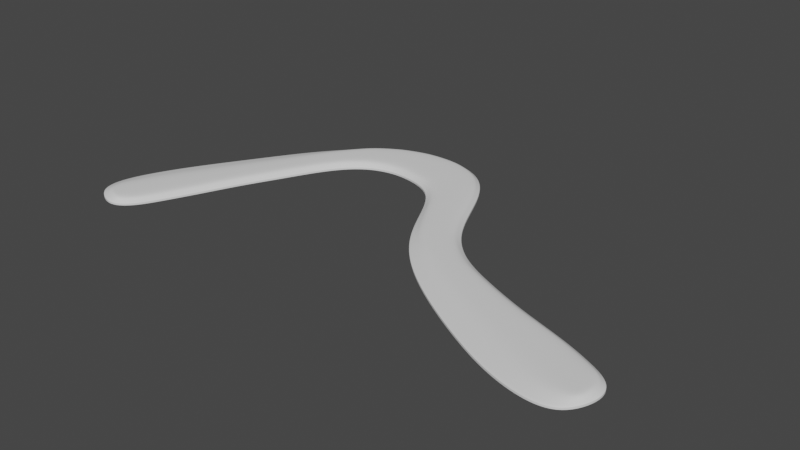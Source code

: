# Source: questionmark.blend  (saved by Blender 3.2.14; exported with 4.5.12 LTS)
import bpy
from mathutils import Matrix  # noqa: F401  (used for matrix-valued properties, if any)

bpy.ops.wm.read_factory_settings(use_empty=True)
scene = bpy.context.scene
scene.name = 'Scene'

# ---- collections
col_collection = bpy.data.collections.new('Collection'); scene.collection.children.link(col_collection)

# ---- world
world_world = bpy.data.worlds.new('World'); scene.world = world_world
world_world.use_nodes = True; world_world.node_tree.nodes.clear()
_N = world_world.node_tree.nodes; _L = world_world.node_tree.links
n0 = _N.new('ShaderNodeOutputWorld'); n0.name = 'World Output'; n0.location = (300, 300)
n1 = _N.new('ShaderNodeBackground'); n1.name = 'Background'; n1.location = (10, 300)
n1.inputs[0].default_value = (0.05088, 0.05088, 0.05088, 1.0)
_L.new(n1.outputs[0], n0.inputs[0])
n0.is_active_output = True
world_world.color = (0.05088, 0.05088, 0.05088)
world_world.use_sun_shadow = False
world_world.sun_shadow_jitter_overblur = 0.0

# ---- meshes
me_mesh = bpy.data.meshes.new('Mesh')
me_mesh.from_pydata([(-0.1254, 0.004665, 0.0), (-0.1373, 0.01247, 0.0), (-0.1383, 0.02644, 0.0), (-0.1307, 0.04531, 0.0), (-0.1209, 0.0636, 0.0), (-0.1092, 0.08217, 0.0), (-0.09796, 0.0998, 0.0), (-0.0862, 0.1179, 0.0), (-0.07348, 0.1343, 0.0), (-0.05945, 0.1479, 0.0), (-0.04371, 0.1579, 0.0), (-0.02589, 0.1633, 0.0), (-0.005631, 0.1632, 0.0), (0.01215, 0.156, 0.0), (0.02368, 0.1426, 0.0), (0.03182, 0.1254, 0.0), (0.03943, 0.1067, 0.0), (0.04937, 0.08884, 0.0), (0.06448, 0.07425, 0.0), (0.08639, 0.06357, 0.0), (0.1117, 0.05314, 0.0), (0.1371, 0.04537, 0.0), (0.1689, 0.01978, 0.0), (0.1653, 0.000583, 0.0), (0.1042, 0.01559, 0.0), (0.07895, 0.03004, 0.0), (0.05391, 0.04719, 0.0), (0.035, 0.06542, 0.0), (0.02319, 0.08411, 0.0), (0.01505, 0.1016, 0.0), (0.007117, 0.1164, 0.0), (-0.004032, 0.1267, 0.0), (-0.02184, 0.131, 0.0), (-0.03457, 0.13, 0.0), (-0.04474, 0.1259, 0.0), (-0.05302, 0.119, 0.0), (-0.0601, 0.1096, 0.0), (-0.06669, 0.09783, 0.0), (-0.07345, 0.08404, 0.0), (-0.08359, 0.06474, 0.0), (-0.09218, 0.04467, 0.0), (-0.1004, 0.02692, 0.0), (-0.1077, 0.01207, 0.0), (-0.1162, 0.004453, 0.0), (-0.1228, 0.008964, 0.0), (-0.1304, 0.01256, 0.0), (-0.1304, 0.02036, 0.0), (-0.1227, 0.0356, 0.0), (-0.1136, 0.05211, 0.0), (-0.1029, 0.07031, 0.0), (-0.09242, 0.08861, 0.0), (-0.08142, 0.1073, 0.0), (-0.07096, 0.1262, 0.0), (-0.05719, 0.1451, 0.0), (-0.04218, 0.1546, 0.0), (-0.02537, 0.1597, 0.0), (-0.006352, 0.1595, 0.0), (0.009973, 0.1529, 0.0), (0.02061, 0.1406, 0.0), (0.0285, 0.1239, 0.0), (0.03616, 0.1051, 0.0), (0.04646, 0.08661, 0.0), (0.06238, 0.07125, 0.0), (0.08502, 0.0602, 0.0), (0.1106, 0.04968, 0.0), (0.1358, 0.04195, 0.0), (0.1667, 0.009172, 0.0), (0.1736, 0.02009, 0.0), (0.1153, 0.02673, 0.0), (0.0903, 0.03895, 0.0), (0.06528, 0.05322, 0.0), (0.04471, 0.06734, 0.0), (0.03015, 0.08246, 0.0), (0.01829, 0.1033, 0.0), (0.01002, 0.1186, 0.0), (-0.00226, 0.13, 0.0), (-0.02156, 0.1347, 0.0), (-0.03543, 0.1335, 0.0), (-0.04662, 0.129, 0.0), (-0.05566, 0.1215, 0.0), (-0.06314, 0.1115, 0.0), (-0.06989, 0.09952, 0.0), (-0.07673, 0.08559, 0.0), (-0.08691, 0.0662, 0.0), (-0.09548, 0.04615, 0.0), (-0.1036, 0.02862, 0.0), (-0.1106, 0.01441, 0.0), (-0.1176, 0.008108, 0.0), (0.1558, 0.03739, 0.0), (0.134, 0.01816, 0.0), (0.1242, 0.005885, 0.0), (0.1532, 0.03441, 0.0), (0.1535, 0.009768, 0.0), (0.1466, -0.0008332, 0.0), (0.1683, 0.03068, 0.0), (0.1637, 0.03005, 0.0)], [], [(44, 87, 46, 45), (46, 87, 86, 47), (47, 86, 85, 48), (48, 85, 84, 49), (49, 84, 83, 50), (50, 83, 82, 51), (51, 82, 81, 52), (52, 81, 80, 53), (53, 80, 79, 54), (54, 79, 78, 55), (55, 78, 77, 56), (56, 77, 76, 57), (57, 76, 75, 58), (58, 75, 74, 59), (59, 74, 73, 60), (60, 73, 72, 61), (61, 72, 71, 62), (62, 71, 70, 63), (63, 70, 69, 64), (64, 69, 68, 65), (89, 91, 65, 68), (88, 21, 65, 91), (44, 45, 1, 0), (45, 46, 2, 1), (46, 47, 3, 2), (47, 48, 4, 3), (48, 49, 5, 4), (49, 50, 6, 5), (50, 51, 7, 6), (51, 52, 8, 7), (52, 53, 9, 8), (53, 54, 10, 9), (54, 55, 11, 10), (55, 56, 12, 11), (56, 57, 13, 12), (57, 58, 14, 13), (58, 59, 15, 14), (59, 60, 16, 15), (60, 61, 17, 16), (61, 62, 18, 17), (62, 63, 19, 18), (63, 64, 20, 19), (64, 65, 21, 20), (68, 69, 25, 24), (69, 70, 26, 25), (70, 71, 27, 26), (71, 72, 28, 27), (72, 73, 29, 28), (73, 74, 30, 29), (74, 75, 31, 30), (75, 76, 32, 31), (76, 77, 33, 32), (77, 78, 34, 33), (78, 79, 35, 34), (79, 80, 36, 35), (80, 81, 37, 36), (81, 82, 38, 37), (82, 83, 39, 38), (83, 84, 40, 39), (84, 85, 41, 40), (85, 86, 42, 41), (86, 87, 43, 42), (87, 44, 0, 43), (68, 24, 90, 89), (95, 92, 66, 22), (94, 95, 22, 67), (92, 93, 23, 66), (22, 66, 23, 67), (89, 90, 93, 92), (88, 91, 95, 94), (91, 89, 92, 95)])
me_mesh.polygons.foreach_set('use_smooth', [True] * 71)
_k = {(44, 45): 0.31765, (45, 46): 0.31765, (46, 47): 0.31765, (47, 48): 0.31765, (48, 49): 0.31765, (49, 50): 0.31765, (50, 51): 0.31765, (51, 52): 0.31765, (52, 53): 0.31765, (53, 54): 0.31765, (54, 55): 0.31765, (55, 56): 0.31765, (56, 57): 0.31765, (57, 58): 0.31765, (58, 59): 0.31765, (59, 60): 0.31765, (60, 61): 0.31765, (61, 62): 0.31765, (62, 63): 0.31765, (63, 64): 0.31765, (64, 65): 0.31765, (68, 89): 0.31765, (24, 90): 1.0, (68, 69): 0.31765, (69, 70): 0.31765, (70, 71): 0.31765, (71, 72): 0.31765, (72, 73): 0.31765, (73, 74): 0.31765, (74, 75): 0.31765, (75, 76): 0.31765, (76, 77): 0.31765, (77, 78): 0.31765, (78, 79): 0.31765, (79, 80): 0.31765, (80, 81): 0.31765, (81, 82): 0.31765, (82, 83): 0.31765, (83, 84): 0.31765, (84, 85): 0.31765, (85, 86): 0.31765, (86, 87): 0.31765, (44, 87): 0.31765, (46, 87): 0.31765, (47, 86): 0.31765, (48, 85): 0.31765, (49, 84): 0.31765, (50, 83): 0.31765, (51, 82): 0.31765, (52, 81): 0.31765, (53, 80): 0.31765, (54, 79): 0.31765, (55, 78): 0.31765, (56, 77): 0.31765, (57, 76): 0.31765, (58, 75): 0.31765, (59, 74): 0.31765, (60, 73): 0.31765, (61, 72): 0.31765, (62, 71): 0.31765, (63, 70): 0.31765, (64, 69): 0.31765, (65, 68): 0.31765, (0, 1): 1.0, (1, 2): 1.0, (2, 3): 1.0, (3, 4): 1.0, (4, 5): 1.0, (5, 6): 1.0, (6, 7): 1.0, (7, 8): 1.0, (8, 9): 1.0, (9, 10): 1.0, (10, 11): 1.0, (11, 12): 1.0, (12, 13): 1.0, (13, 14): 1.0, (14, 15): 1.0, (15, 16): 1.0, (16, 17): 1.0, (17, 18): 1.0, (18, 19): 1.0, (19, 20): 1.0, (20, 21): 1.0, (66, 92): 0.31765, (24, 25): 1.0, (25, 26): 1.0, (26, 27): 1.0, (27, 28): 1.0, (28, 29): 1.0, (29, 30): 1.0, (30, 31): 1.0, (31, 32): 1.0, (32, 33): 1.0, (33, 34): 1.0, (34, 35): 1.0, (35, 36): 1.0, (36, 37): 1.0, (37, 38): 1.0, (38, 39): 1.0, (39, 40): 1.0, (40, 41): 1.0, (41, 42): 1.0, (42, 43): 1.0, (0, 43): 1.0, (21, 88): 1.0, (65, 91): 0.31765, (89, 91): 0.31765, (22, 66): 0.31765, (91, 95): 0.31765, (88, 94): 1.0, (23, 93): 1.0, (92, 95): 0.31765, (90, 93): 1.0, (67, 94): 1.0, (23, 67): 1.0, (22, 95): 0.31765, (89, 92): 0.31765}
me_mesh.attributes.new('crease_edge', 'FLOAT', 'EDGE').data.foreach_set('value', [_k.get((min(e.vertices), max(e.vertices)), 0.0) for e in me_mesh.edges])
me_mesh.update()

# ---- objects
ob_beziercircle = bpy.data.objects.new('BezierCircle', me_mesh)

# ---- transforms, parenting, visibility, modifiers, constraints
ob_beziercircle.location = (0.0, 0.0, 0.0)
_vg = ob_beziercircle.vertex_groups.new(name='Group.001')
_vg.add([22, 44, 45, 46, 47, 48, 49, 50, 51, 52, 53, 54, 55, 56, 57, 58, 59, 60, 61, 62, 63, 64, 65, 66, 68, 69, 70, 71, 72, 73, 74, 75, 76, 77, 78, 79, 80, 81, 82, 83, 84, 85, 86, 87, 89, 91, 92, 95], 1.0, 'REPLACE')
_m = ob_beziercircle.modifiers.new('Solidify', 'SOLIDIFY')
_m.thickness = 0.004
_m.thickness_vertex_group = 0.3242
_m.offset = 1.0
_m.vertex_group = 'Group.001'
_m = ob_beziercircle.modifiers.new('Subdivision', 'SUBSURF')
_m.levels = 3
_m.render_levels = 3
_m = ob_beziercircle.modifiers.new('WeightedNormal', 'WEIGHTED_NORMAL')

# ---- collection membership
col_collection.objects.link(ob_beziercircle)

# ---- scene / render settings (as saved in the file)
scene.frame_start = 1; scene.frame_end = 250; scene.frame_set(1)
scene.render.engine = 'BLENDER_EEVEE_NEXT'
scene.cycles.sampling_pattern = 'TABULATED_SOBOL'
scene.cycles.use_light_tree = False
scene.view_settings.view_transform = 'Filmic'
bpy.context.view_layer.update()

# ---- added for rendering (the .blend has no active camera and no usable light): camera, sun
cam_auto = bpy.data.cameras.new('AutoCamera')
cam_auto.lens = 50.0
cam_auto.sensor_width = 36.0
cam_auto.clip_end = 1000.0
ob_auto_camera = bpy.data.objects.new('AutoCamera', cam_auto)
scene.collection.objects.link(ob_auto_camera)
ob_auto_camera.location = (0.340058, -0.306122, 0.260454)
ob_auto_camera.rotation_euler = (1.09748, -7.21219e-08, 0.694738)
scene.camera = ob_auto_camera
light_auto_sun = bpy.data.lights.new('AutoSun', 'SUN')
light_auto_sun.energy = 3.0
light_auto_sun.angle = 0.0523599
ob_auto_sun = bpy.data.objects.new('AutoSun', light_auto_sun)
scene.collection.objects.link(ob_auto_sun)
ob_auto_sun.rotation_euler = (0.872665, 0.174533, 0.523599)
bpy.context.view_layer.update()
